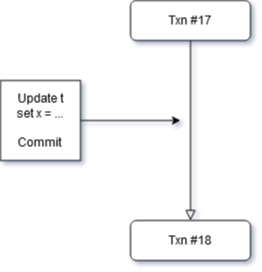

The diagram above was exported from draw.io. Its source (the exported page's mxGraphModel, read from the mxfile embedded in the PNG):
<mxGraphModel dx="647" dy="1117" grid="1" gridSize="10" guides="1" tooltips="1" connect="1" arrows="1" fold="1" page="1" pageScale="1" pageWidth="827" pageHeight="1169" math="0" shadow="0">
  <root>
    <mxCell id="WIyWlLk6GJQsqaUBKTNV-0" />
    <mxCell id="WIyWlLk6GJQsqaUBKTNV-1" parent="WIyWlLk6GJQsqaUBKTNV-0" />
    <mxCell id="WIyWlLk6GJQsqaUBKTNV-2" value="" style="rounded=0;html=1;jettySize=auto;orthogonalLoop=1;fontSize=11;endArrow=block;endFill=0;endSize=8;strokeWidth=1;shadow=0;labelBackgroundColor=none;edgeStyle=orthogonalEdgeStyle;" parent="WIyWlLk6GJQsqaUBKTNV-1" source="WIyWlLk6GJQsqaUBKTNV-3" target="R9_1Grij2FGc8SiERjXU-1" edge="1">
      <mxGeometry relative="1" as="geometry">
        <mxPoint x="230" y="340" as="targetPoint" />
      </mxGeometry>
    </mxCell>
    <mxCell id="WIyWlLk6GJQsqaUBKTNV-3" value="Txn #17" style="rounded=1;whiteSpace=wrap;html=1;fontSize=12;glass=0;strokeWidth=1;shadow=0;" parent="WIyWlLk6GJQsqaUBKTNV-1" vertex="1">
      <mxGeometry x="160" y="80" width="120" height="40" as="geometry" />
    </mxCell>
    <mxCell id="R9_1Grij2FGc8SiERjXU-0" value="&lt;div&gt;Update t&lt;/div&gt;&lt;div&gt;set x = ...&lt;/div&gt;&lt;div&gt;&lt;br&gt;&lt;/div&gt;&lt;div&gt;Commit&lt;br&gt;&lt;/div&gt;" style="whiteSpace=wrap;html=1;aspect=fixed;" vertex="1" parent="WIyWlLk6GJQsqaUBKTNV-1">
      <mxGeometry x="30" y="160" width="80" height="80" as="geometry" />
    </mxCell>
    <mxCell id="R9_1Grij2FGc8SiERjXU-1" value="Txn #18" style="rounded=1;whiteSpace=wrap;html=1;fontSize=12;glass=0;strokeWidth=1;shadow=0;" vertex="1" parent="WIyWlLk6GJQsqaUBKTNV-1">
      <mxGeometry x="160" y="300" width="120" height="40" as="geometry" />
    </mxCell>
    <mxCell id="R9_1Grij2FGc8SiERjXU-3" value="" style="endArrow=classic;html=1;exitX=1;exitY=0.5;exitDx=0;exitDy=0;" edge="1" parent="WIyWlLk6GJQsqaUBKTNV-1" source="R9_1Grij2FGc8SiERjXU-0">
      <mxGeometry width="50" height="50" relative="1" as="geometry">
        <mxPoint x="310" y="590" as="sourcePoint" />
        <mxPoint x="210" y="200" as="targetPoint" />
      </mxGeometry>
    </mxCell>
  </root>
</mxGraphModel>